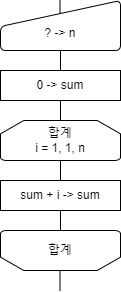

The diagram above was exported from draw.io. Its source (the exported page's mxGraphModel, read from the mxfile embedded in the PNG):
<mxGraphModel dx="688" dy="1062" grid="1" gridSize="10" guides="1" tooltips="1" connect="1" arrows="1" fold="1" page="1" pageScale="1" pageWidth="827" pageHeight="1169" math="0" shadow="0">
  <root>
    <mxCell id="WIyWlLk6GJQsqaUBKTNV-0" />
    <mxCell id="WIyWlLk6GJQsqaUBKTNV-1" parent="WIyWlLk6GJQsqaUBKTNV-0" />
    <mxCell id="FquCNsBbLlgri4WHGa0R-22" value="" style="endArrow=none;html=1;rounded=0;" edge="1" parent="WIyWlLk6GJQsqaUBKTNV-1">
      <mxGeometry width="50" height="50" relative="1" as="geometry">
        <mxPoint x="400" y="120" as="sourcePoint" />
        <mxPoint x="400" y="140" as="targetPoint" />
      </mxGeometry>
    </mxCell>
    <mxCell id="FquCNsBbLlgri4WHGa0R-24" value="0 -&amp;gt; sum" style="rounded=0;whiteSpace=wrap;html=1;" vertex="1" parent="WIyWlLk6GJQsqaUBKTNV-1">
      <mxGeometry x="340" y="140" width="120" height="30" as="geometry" />
    </mxCell>
    <mxCell id="FquCNsBbLlgri4WHGa0R-27" value="" style="endArrow=none;html=1;rounded=0;" edge="1" parent="WIyWlLk6GJQsqaUBKTNV-1">
      <mxGeometry width="50" height="50" relative="1" as="geometry">
        <mxPoint x="400" y="170" as="sourcePoint" />
        <mxPoint x="400" y="190" as="targetPoint" />
      </mxGeometry>
    </mxCell>
    <mxCell id="FquCNsBbLlgri4WHGa0R-31" value="" style="endArrow=none;html=1;rounded=0;" edge="1" parent="WIyWlLk6GJQsqaUBKTNV-1">
      <mxGeometry width="50" height="50" relative="1" as="geometry">
        <mxPoint x="399.5" y="70" as="sourcePoint" />
        <mxPoint x="399.5" y="90" as="targetPoint" />
      </mxGeometry>
    </mxCell>
    <mxCell id="FquCNsBbLlgri4WHGa0R-33" value="&lt;br&gt;? -&amp;gt; n" style="html=1;strokeWidth=1;shape=manualInput;whiteSpace=wrap;rounded=1;size=26;arcSize=11;strokeColor=default;" vertex="1" parent="WIyWlLk6GJQsqaUBKTNV-1">
      <mxGeometry x="340" y="70" width="120" height="50" as="geometry" />
    </mxCell>
    <mxCell id="FquCNsBbLlgri4WHGa0R-65" value="합계&lt;br&gt;i = 1, 1, n" style="strokeWidth=1;html=1;shape=mxgraph.flowchart.loop_limit;whiteSpace=wrap;" vertex="1" parent="WIyWlLk6GJQsqaUBKTNV-1">
      <mxGeometry x="340" y="190" width="120" height="40" as="geometry" />
    </mxCell>
    <mxCell id="FquCNsBbLlgri4WHGa0R-66" value="" style="endArrow=none;html=1;rounded=0;" edge="1" parent="WIyWlLk6GJQsqaUBKTNV-1">
      <mxGeometry width="50" height="50" relative="1" as="geometry">
        <mxPoint x="400" y="230" as="sourcePoint" />
        <mxPoint x="400" y="250" as="targetPoint" />
      </mxGeometry>
    </mxCell>
    <mxCell id="FquCNsBbLlgri4WHGa0R-67" value="sum + i -&amp;gt; sum" style="rounded=0;whiteSpace=wrap;html=1;" vertex="1" parent="WIyWlLk6GJQsqaUBKTNV-1">
      <mxGeometry x="340" y="250" width="120" height="30" as="geometry" />
    </mxCell>
    <mxCell id="FquCNsBbLlgri4WHGa0R-68" value="합계" style="strokeWidth=1;html=1;shape=mxgraph.flowchart.loop_limit;whiteSpace=wrap;rotation=0;flipH=0;flipV=1;" vertex="1" parent="WIyWlLk6GJQsqaUBKTNV-1">
      <mxGeometry x="340" y="300" width="120" height="40" as="geometry" />
    </mxCell>
    <mxCell id="FquCNsBbLlgri4WHGa0R-69" value="" style="endArrow=none;html=1;rounded=0;" edge="1" parent="WIyWlLk6GJQsqaUBKTNV-1">
      <mxGeometry width="50" height="50" relative="1" as="geometry">
        <mxPoint x="400" y="280" as="sourcePoint" />
        <mxPoint x="400" y="300" as="targetPoint" />
      </mxGeometry>
    </mxCell>
    <mxCell id="FquCNsBbLlgri4WHGa0R-70" value="" style="endArrow=none;html=1;rounded=0;" edge="1" parent="WIyWlLk6GJQsqaUBKTNV-1">
      <mxGeometry width="50" height="50" relative="1" as="geometry">
        <mxPoint x="399.5" y="340" as="sourcePoint" />
        <mxPoint x="399.5" y="360" as="targetPoint" />
      </mxGeometry>
    </mxCell>
  </root>
</mxGraphModel>